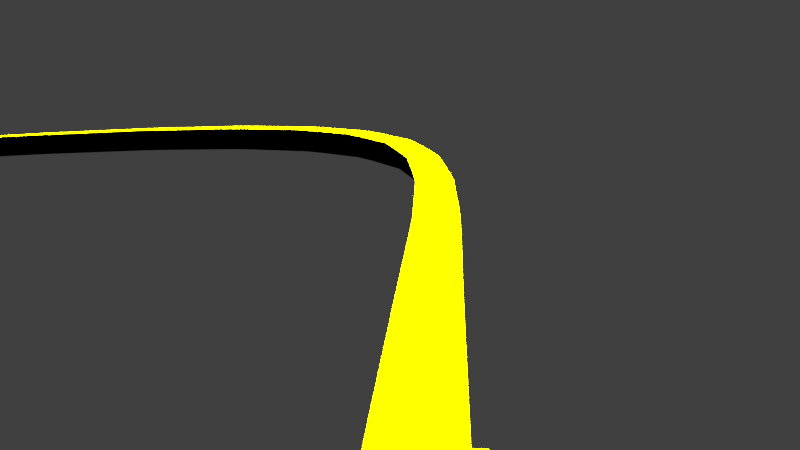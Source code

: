 # Source: rollercoaster3.6_4k.blend  (saved by Blender 2.76.0; exported with 4.5.12 LTS)
import bpy
from mathutils import Matrix  # noqa: F401  (used for matrix-valued properties, if any)

bpy.ops.wm.read_factory_settings(use_empty=True)
scene = bpy.context.scene
scene.name = 'Scene'

# ---- collections
col_collection_1 = bpy.data.collections.new('Collection 1'); scene.collection.children.link(col_collection_1)
col_wagon = bpy.data.collections.new('Wagon')  # instanced only; not linked into the scene

# ---- materials (node trees are filled in below, after node groups)
mat_material = bpy.data.materials.new('Material')
mat_material.alpha_threshold = 0.0
mat_material.roughness = 0.5
mat_material_001 = bpy.data.materials.new('Material.001')
mat_material_001.alpha_threshold = 0.0
mat_material_001.roughness = 0.5

# ---- material node trees
mat_material.use_nodes = True; mat_material.node_tree.nodes.clear()
_N = mat_material.node_tree.nodes; _L = mat_material.node_tree.links
n0 = _N.new('ShaderNodeOutputMaterial'); n0.name = 'Material Output'; n0.location = (300, 300)
n1 = _N.new('ShaderNodeBsdfDiffuse'); n1.name = 'Diffuse BSDF'; n1.location = (10, 300)
n1.inputs[0].default_value = (0.0, 0.0, 0.0, 1.0)
_L.new(n1.outputs[0], n0.inputs[0])
n0.is_active_output = True
mat_material_001.use_nodes = True; mat_material_001.node_tree.nodes.clear()
_N = mat_material_001.node_tree.nodes; _L = mat_material_001.node_tree.links
n0 = _N.new('ShaderNodeOutputMaterial'); n0.name = 'Material Output'; n0.location = (300, 300)
n1 = _N.new('ShaderNodeBsdfDiffuse'); n1.name = 'Diffuse BSDF'; n1.location = (10, 300)
n1.inputs[0].default_value = (0.9624, 1.0, 0.0, 1.0)
_L.new(n1.outputs[0], n0.inputs[0])
n0.is_active_output = True

# ---- world
world_world = bpy.data.worlds.new('World'); scene.world = world_world
world_world.color = (0.05088, 0.05088, 0.05088)
world_world.use_sun_shadow = False
world_world.sun_shadow_jitter_overblur = 0.0
world_world.cycles.sampling_method = 'MANUAL'
world_world.cycles.sample_map_resolution = 256

# ---- cameras
cam_camera_011 = bpy.data.cameras.new('Camera.011')
cam_camera_011.clip_end = 100.0
cam_camera_011.lens = 15.86
cam_camera_011.sensor_width = 32.0
cam_camera_011.sensor_height = 18.0
cam_camera_011.display_size = 2.0
cam_camera_011.dof.focus_distance = 0.0
cam_camera_009 = bpy.data.cameras.new('Camera.009')
cam_camera_009.clip_end = 100.0
cam_camera_009.lens = 27.05
cam_camera_009.sensor_width = 32.0
cam_camera_009.sensor_height = 18.0
cam_camera_009.display_size = 2.0
cam_camera_009.dof.focus_distance = 0.0
cam_camera_008 = bpy.data.cameras.new('Camera.008')
cam_camera_008.clip_end = 100.0
cam_camera_008.lens = 18.01
cam_camera_008.sensor_width = 32.0
cam_camera_008.sensor_height = 18.0
cam_camera_008.display_size = 2.0
cam_camera_008.dof.focus_distance = 0.0
cam_camera_007 = bpy.data.cameras.new('Camera.007')
cam_camera_007.clip_end = 100.0
cam_camera_007.lens = 19.25
cam_camera_007.sensor_width = 32.0
cam_camera_007.sensor_height = 18.0
cam_camera_007.display_size = 2.0
cam_camera_007.dof.focus_distance = 0.0
cam_camera_006 = bpy.data.cameras.new('Camera.006')
cam_camera_006.clip_end = 100.0
cam_camera_006.lens = 31.32
cam_camera_006.sensor_width = 32.0
cam_camera_006.sensor_height = 18.0
cam_camera_006.display_size = 2.0
cam_camera_006.dof.focus_distance = 0.0
cam_camera = bpy.data.cameras.new('Camera')
cam_camera.clip_end = 100.0
cam_camera.lens = 21.45
cam_camera.sensor_width = 32.0
cam_camera.sensor_height = 18.0
cam_camera.ortho_scale = 7.314
cam_camera.dof.focus_distance = 0.0
cam_camera_003 = bpy.data.cameras.new('Camera.003')
cam_camera_003.clip_end = 100.0
cam_camera_003.lens = 18.47
cam_camera_003.sensor_width = 32.0
cam_camera_003.sensor_height = 18.0
cam_camera_003.display_size = 2.0
cam_camera_003.dof.focus_distance = 0.0
cam_camera_002 = bpy.data.cameras.new('Camera.002')
cam_camera_002.clip_end = 100.0
cam_camera_002.lens = 35.0
cam_camera_002.sensor_width = 32.0
cam_camera_002.sensor_height = 18.0
cam_camera_002.display_size = 2.0
cam_camera_002.dof.focus_distance = 0.0
cam_camera_001 = bpy.data.cameras.new('Camera.001')
cam_camera_001.clip_end = 100.0
cam_camera_001.lens = 35.0
cam_camera_001.sensor_width = 32.0
cam_camera_001.sensor_height = 18.0
cam_camera_001.display_size = 2.0
cam_camera_001.dof.focus_distance = 0.0
cam_camera_015 = bpy.data.cameras.new('Camera.015')
cam_camera_015.clip_end = 100.0
cam_camera_015.lens = 23.21
cam_camera_015.sensor_width = 32.0
cam_camera_015.sensor_height = 18.0
cam_camera_015.display_size = 2.0
cam_camera_015.dof.focus_distance = 0.0
cam_camera_014 = bpy.data.cameras.new('Camera.014')
cam_camera_014.clip_end = 100.0
cam_camera_014.lens = 35.0
cam_camera_014.sensor_width = 32.0
cam_camera_014.sensor_height = 18.0
cam_camera_014.display_size = 2.0
cam_camera_014.dof.focus_distance = 0.0
cam_camera_013 = bpy.data.cameras.new('Camera.013')
cam_camera_013.clip_end = 100.0
cam_camera_013.lens = 35.0
cam_camera_013.sensor_width = 32.0
cam_camera_013.sensor_height = 18.0
cam_camera_013.display_size = 2.0
cam_camera_013.dof.focus_distance = 0.0
cam_camera_012 = bpy.data.cameras.new('Camera.012')
cam_camera_012.clip_end = 100.0
cam_camera_012.lens = 22.74
cam_camera_012.sensor_width = 32.0
cam_camera_012.sensor_height = 18.0
cam_camera_012.display_size = 2.0
cam_camera_012.dof.focus_distance = 0.0

# ---- lights
light_sun_001 = bpy.data.lights.new('Sun.001', 'SUN')
light_sun_001.transmission_factor = 0.0
light_sun_001.angle = 2.92
light_sun_001.energy = 33.0
light_sun_001.shadow_buffer_clip_start = 0.5
light_sun_001.shadow_soft_size = 9.0
light_sun_001.shadow_cascade_max_distance = 1000.0
light_sun_001.cycles.use_multiple_importance_sampling = False
light_sun = bpy.data.lights.new('Sun', 'SUN')
light_sun.transmission_factor = 0.0
light_sun.angle = 3.121
light_sun.energy = 1.0
light_sun.shadow_buffer_clip_start = 0.5
light_sun.shadow_soft_size = 99.0
light_sun.shadow_cascade_max_distance = 1000.0
light_sun.cycles.use_multiple_importance_sampling = False

# ---- meshes
me_cube_004 = bpy.data.meshes.new('Cube.004')
me_cube_004.from_pydata([(-1.0, 0.0, -1.0), (-1.0, -1.0, 1.0), (-1.0, 1.0, 1.0), (1.0, 0.0, -1.0), (1.0, -1.0, 1.0), (1.0, 1.0, 1.0)], [], [(2, 5, 3, 0), (4, 1, 0, 3), (1, 2, 0), (4, 5, 2, 1), (5, 4, 3)])
me_cube_004.polygons.foreach_set('material_index', [0, 0, 0, 1, 0])
me_cube_004.materials.append(mat_material)
me_cube_004.materials.append(mat_material_001)
me_cube_004.use_remesh_preserve_volume = False
me_cube_004.use_remesh_preserve_attributes = False
me_cube_004.use_mirror_vertex_groups = False
me_cube_004.update()

# ---- curves / text
cu_beziercurve = bpy.data.curves.new('BezierCurve', 'CURVE')
cu_beziercurve.dimensions = '3D'
_sp = cu_beziercurve.splines.new('BEZIER'); _sp.bezier_points.add(10)
_sp.bezier_points.foreach_set('co', [-2.253, 0.2, 0.0, 2.253, 0.2, 0.0, 3.0, -0.8821, 0.0, 1.678, -4.779, 2.358, -1.514, -4.779, 2.358, -3.369, -2.279, 0.002854, -0.2957, -0.6309, 0.01723, 0.3958, -0.8815, 1.961, 0.9467, -1.05, 0.004228, -0.4014, -5.207, 0.0, -5.268, -2.252, 0.0])
_sp.bezier_points.foreach_set('handle_left', [-2.753, 0.2091, 0.0, 1.22, 0.2, 0.0, 2.995, -0.6669, 0.0, 3.417, -4.779, 2.358, 0.2245, -4.779, 2.358, -3.299, -4.221, 0.05292, -2.248, -0.6369, 0.03441, 1.664, -0.8643, 1.936, -0.9549, -1.05, 0.008358, 4.965, -4.837, -0.09278, -5.196, -4.57, 0.0])
_sp.bezier_points.foreach_set('handle_right', [-1.546, 0.1872, 0.0, 3.253, 0.2, 0.0, 3.027, -2.104, 0.0, -0.4741, -4.779, 2.358, -3.666, -4.779, 2.358, -3.439, -0.3111, -0.0479, 1.664, -0.6249, 3.725e-09, -0.8664, -0.8988, 1.985, 2.893, -1.05, 0.0, -5.768, -5.578, 0.0928, -5.345, 0.2081, 0.0])
for _p, _l, _r in zip(_sp.bezier_points, ['ALIGNED', 'ALIGNED', 'ALIGNED', 'ALIGNED', 'ALIGNED', 'ALIGNED', 'ALIGNED', 'ALIGNED', 'ALIGNED', 'ALIGNED', 'ALIGNED'], ['ALIGNED', 'ALIGNED', 'ALIGNED', 'ALIGNED', 'ALIGNED', 'ALIGNED', 'ALIGNED', 'ALIGNED', 'ALIGNED', 'ALIGNED', 'ALIGNED']): _p.handle_left_type = _l; _p.handle_right_type = _r
_sp.order_u = 0
_sp.order_v = 0
_sp.use_cyclic_u = True
cu_beziercurve.use_path = True
cu_beziercurve.use_path_clamp = True
cu_beziercurve.bevel_resolution = 0
cu_beziercurve.eval_time = 1099.0
cu_beziercurve.fill_mode = 'HALF'

# ---- objects
ob_sun_001 = bpy.data.objects.new('Sun.001', light_sun_001)
ob_szen2 = bpy.data.objects.new('Szen2', cam_camera_011)
ob_1 = bpy.data.objects.new('1', cam_camera_009)
ob_10 = bpy.data.objects.new('10', cam_camera_008)
ob_6 = bpy.data.objects.new('6', cam_camera_007)
ob_7 = bpy.data.objects.new('7', cam_camera_006)
ob_5 = bpy.data.objects.new('5', cam_camera)
ob_8 = bpy.data.objects.new('8', cam_camera_003)
ob_4 = bpy.data.objects.new('4', cam_camera_002)
ob_3 = bpy.data.objects.new('3', cam_camera_001)
ob_sun = bpy.data.objects.new('Sun', light_sun)
ob_beziercurve = bpy.data.objects.new('BezierCurve', cu_beziercurve)
ob_n3 = bpy.data.objects.new('n3', None)
ob_n2 = bpy.data.objects.new('n2', None)
ob_n1 = bpy.data.objects.new('n1', None)
ob_wag4 = bpy.data.objects.new('Wag4', cam_camera_015)
ob_wag3 = bpy.data.objects.new('wag3', cam_camera_014)
ob_wag2 = bpy.data.objects.new('wag2', cam_camera_013)
ob_wag1 = bpy.data.objects.new('Wag1', cam_camera_012)
ob_cube = bpy.data.objects.new('Cube', me_cube_004)
ob_szenerie = bpy.data.objects.new('Szenerie', cam_camera)

# ---- transforms, parenting, visibility, modifiers, constraints
ob_sun_001.location = (9.856, -5.236, 17.8)
ob_sun_001.lineart.crease_threshold = 0.0
ob_szen2.location = (1.079, -9.146, 2.186)
ob_szen2.rotation_euler = (1.656, 0.0, -0.02105)
ob_szen2.lineart.crease_threshold = 0.0
ob_1.location = (-10.79, -0.6943, 0.9499)
ob_1.rotation_euler = (1.672, 5.296e-08, -0.4971)
ob_1.lineart.crease_threshold = 0.0
ob_10.location = (-13.33, -0.6091, 2.069)
ob_10.rotation_euler = (1.466, 0.0, -1.188)
ob_10.lineart.crease_threshold = 0.0
ob_6.location = (-6.318, 5.08, 1.14)
ob_6.rotation_euler = (1.789, 0.0, 4.288)
ob_6.lineart.crease_threshold = 0.0
ob_7.location = (-7.257, 17.93, 1.227)
ob_7.rotation_euler = (-1.621, 3.351, 0.1117)
ob_7.lineart.crease_threshold = 0.0
ob_5.location = (-0.253, 0.6378, -0.5902)
ob_5.rotation_euler = (2.763, -0.1788, -0.02643)
ob_5.lineart.crease_threshold = 0.0
ob_8.location = (11.98, -1.587, 1.98)
ob_8.rotation_euler = (1.356, 4.516e-08, -0.03135)
ob_8.lineart.crease_threshold = 0.0
ob_4.location = (-5.404, 0.3154, 3.585)
ob_4.rotation_euler = (1.14, -3.341e-09, -1.26)
ob_4.lineart.crease_threshold = 0.0
ob_3.location = (10.31, 1.536, 0.0)
ob_3.rotation_euler = (1.829, 0.0, 0.1938)
ob_3.lock_rotation = (False, True, False)
ob_3.lineart.crease_threshold = 0.0
ob_sun.location = (0.0, 0.0, 9.746)
ob_sun.lineart.crease_threshold = 0.0
ob_beziercurve.location = (0.0, 0.0, 0.0)
ob_beziercurve.rotation_euler = (0.0, 0.0, 3.142)
ob_beziercurve.scale = (2.864, 2.864, 2.864)
ob_beziercurve.lineart.crease_threshold = 0.0
ob_n3.location = (-0.009628, 1.202e-05, 0.1473)
ob_n3.empty_image_offset = (0.0, 0.0)
ob_n3.show_instancer_for_render = False
ob_n3.instance_type = 'COLLECTION'
ob_n3.lineart.crease_threshold = 0.0
_c = ob_n3.constraints.new('FOLLOW_PATH'); _c.name = 'Follow Path'
_c.target = ob_beziercurve
_c.offset = 2.0
_c.use_curve_follow = True
ob_n2.location = (-0.01115, 1.528e-05, 0.1472)
ob_n2.empty_image_offset = (0.0, 0.0)
ob_n2.show_instancer_for_render = False
ob_n2.instance_type = 'COLLECTION'
ob_n2.lineart.crease_threshold = 0.0
_c = ob_n2.constraints.new('FOLLOW_PATH'); _c.name = 'Follow Path'
_c.target = ob_beziercurve
_c.offset = 1.0
_c.use_curve_follow = True
ob_n1.location = (-0.01331, 5.735e-06, 0.147)
ob_n1.empty_image_offset = (0.0, 0.0)
ob_n1.show_instancer_for_render = False
ob_n1.instance_type = 'COLLECTION'
ob_n1.lineart.crease_threshold = 0.0
_c = ob_n1.constraints.new('FOLLOW_PATH'); _c.name = 'Follow Path'
_c.target = ob_beziercurve
_c.use_curve_follow = True
ob_wag4.parent = ob_n1
ob_wag4.matrix_parent_inverse = Matrix(((-0.9634, -0.1382, -0.2297, 11.37), (0.2677, -0.5401, -0.7979, 6.802), (-0.01381, -0.8302, 0.5573, 7.894), (0.0, 0.0, 0.0, 1.0)))
ob_wag4.location = (10.06, 9.523, 2.179)
ob_wag4.rotation_euler = (2.196, -0.267, 0.2478)
ob_wag4.lineart.crease_threshold = 0.0
ob_wag3.parent = ob_n1
ob_wag3.matrix_parent_inverse = Matrix(((0.002124, 0.9959, -0.09014, 0.5914), (-1.0, 0.002136, 3.884e-05, 6.403), (0.0002312, 0.09014, 0.9959, -0.3712), (0.0, 0.0, 0.0, 1.0)))
ob_wag3.location = (16.21, -0.4461, 2.095)
ob_wag3.rotation_euler = (1.341, 0.005586, 1.519)
ob_wag3.lineart.crease_threshold = 0.0
ob_wag2.parent = ob_n1
ob_wag2.matrix_parent_inverse = Matrix(((0.002124, 0.9959, -0.09014, 0.5914), (-1.0, 0.002136, 3.884e-05, 6.403), (0.0002312, 0.09014, 0.9959, -0.3712), (0.0, 0.0, 0.0, 1.0)))
ob_wag2.location = (9.644, -0.9711, 0.7451)
ob_wag2.rotation_euler = (1.507, 0.08154, -4.778)
ob_wag2.lineart.crease_threshold = 0.0
ob_wag1.parent = ob_n1
ob_wag1.matrix_parent_inverse = Matrix(((0.002124, 0.9959, -0.09014, 0.5914), (-1.0, 0.002136, 3.884e-05, 6.403), (0.0002312, 0.09014, 0.9959, -0.3712), (0.0, 0.0, 0.0, 1.0)))
ob_wag1.location = (6.558, -0.4667, 0.7001)
ob_wag1.rotation_euler = (1.652, 0.07714, 1.657)
ob_wag1.lineart.crease_threshold = 0.0
ob_cube.location = (0.0, 0.0, 0.0)
ob_cube.scale = (0.1833, 0.1833, 0.1833)
ob_cube.lineart.crease_threshold = 0.0
_m = ob_cube.modifiers.new('Array', 'ARRAY')
_m.count = 389
_m.constant_offset_displace = (0.0, 0.0, 0.0)
_m = ob_cube.modifiers.new('Curve', 'CURVE')
_m.object = ob_beziercurve
ob_szenerie.location = (14.29, -8.155, 10.53)
ob_szenerie.rotation_euler = (1.127, 0.01082, 0.6404)
ob_szenerie.scale = (1.268, 1.268, 1.268)
ob_szenerie.lock_rotations_4d = False
ob_szenerie.empty_display_type = 'ARROWS'
ob_szenerie.color = (0.0, 0.0, 0.0, 0.0)
ob_szenerie.display_type = 'WIRE'
ob_szenerie.lineart.crease_threshold = 0.0
ob_n3.instance_collection = col_wagon
ob_n2.instance_collection = col_wagon
ob_n1.instance_collection = col_wagon

# ---- collection membership
col_collection_1.objects.link(ob_sun_001)
col_collection_1.objects.link(ob_szen2)
col_collection_1.objects.link(ob_1)
col_collection_1.objects.link(ob_10)
col_collection_1.objects.link(ob_6)
col_collection_1.objects.link(ob_7)
col_collection_1.objects.link(ob_5)
col_collection_1.objects.link(ob_8)
col_collection_1.objects.link(ob_4)
col_collection_1.objects.link(ob_3)
col_collection_1.objects.link(ob_sun)
col_collection_1.objects.link(ob_beziercurve)
col_collection_1.objects.link(ob_n3)
col_collection_1.objects.link(ob_n2)
col_collection_1.objects.link(ob_n1)
col_collection_1.objects.link(ob_wag4)
col_collection_1.objects.link(ob_wag3)
col_collection_1.objects.link(ob_wag2)
col_collection_1.objects.link(ob_wag1)
col_collection_1.objects.link(ob_cube)
col_collection_1.objects.link(ob_szenerie)

# ---- scene / render settings (as saved in the file)
scene.camera = ob_wag4
scene.frame_start = 1113; scene.frame_end = 1301; scene.frame_set(1100)
scene.render.engine = 'CYCLES'
scene.render.resolution_x = 3840
scene.render.resolution_y = 2160
scene.render.dither_intensity = 0.0
scene.render.use_placeholder = True
scene.cycles.use_denoising = False
scene.cycles.samples = 300
scene.cycles.sampling_pattern = 'TABULATED_SOBOL'
scene.cycles.light_sampling_threshold = 0.0
scene.cycles.use_adaptive_sampling = False
scene.cycles.use_light_tree = False
scene.cycles.blur_glossy = 0.0
scene.cycles.pixel_filter_type = 'GAUSSIAN'
scene.cycles.sample_clamp_indirect = 0.0
scene.view_settings.view_transform = 'Standard'
bpy.context.view_layer.update()
